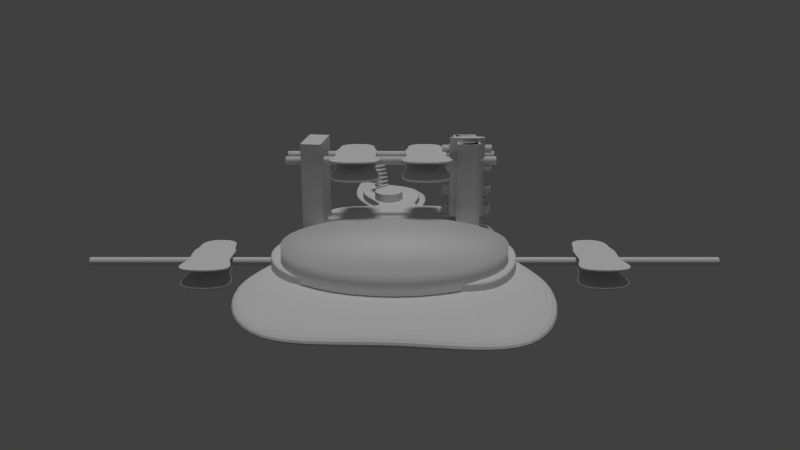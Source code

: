 # Source: SoporteParaCautin.blend  (saved by Blender 2.79.0; exported with 4.5.12 LTS)
import bpy
from mathutils import Matrix  # noqa: F401  (used for matrix-valued properties, if any)

bpy.ops.wm.read_factory_settings(use_empty=True)
scene = bpy.context.scene
scene.name = 'Scene'

# ---- collections
col_collection_1 = bpy.data.collections.new('Collection 1'); scene.collection.children.link(col_collection_1)
col_collection_2 = bpy.data.collections.new('Collection 2'); scene.collection.children.link(col_collection_2)
col_collection_11 = bpy.data.collections.new('Collection 11'); scene.collection.children.link(col_collection_11)
col_collection_12 = bpy.data.collections.new('Collection 12'); scene.collection.children.link(col_collection_12)

# ---- materials (node trees are filled in below, after node groups)
mat_madera2 = bpy.data.materials.new('Madera2')
mat_madera2.alpha_threshold = 0.0
mat_madera2.use_transparent_shadow = False
mat_madera2.roughness = 0.5
mat_barrasmetal = bpy.data.materials.new('BarrasMetal')
mat_barrasmetal.alpha_threshold = 0.0
mat_barrasmetal.use_transparent_shadow = False
mat_barrasmetal.roughness = 0.5
mat_ganchometal = bpy.data.materials.new('GanchoMetal')
mat_ganchometal.alpha_threshold = 0.0
mat_ganchometal.use_transparent_shadow = False
mat_ganchometal.roughness = 0.5
mat_madera = bpy.data.materials.new('Madera')
mat_madera.alpha_threshold = 0.0
mat_madera.use_transparent_shadow = False
mat_madera.roughness = 0.5

# ---- material node trees

# ---- world
world_world = bpy.data.worlds.new('World'); scene.world = world_world
world_world.color = (0.05088, 0.05088, 0.05088)
world_world.use_sun_shadow = False
world_world.sun_shadow_jitter_overblur = 0.0
world_world.cycles.sampling_method = 'NONE'
world_world.cycles.sample_map_resolution = 256

# ---- cameras
cam_camera = bpy.data.cameras.new('Camera')
cam_camera.clip_end = 100.0
cam_camera.lens = 35.0
cam_camera.sensor_width = 32.0
cam_camera.sensor_height = 18.0
cam_camera.display_size = 2.0
cam_camera.dof.focus_distance = 0.0
cam_camera.dof.aperture_fstop = 128.0
cam_camera.dof.aperture_blades = 6

# ---- lights
light_hemi = bpy.data.lights.new('Hemi', 'SUN')
light_hemi.transmission_factor = 0.0
light_hemi.angle = 0.1993
light_hemi.energy = 1.0
light_hemi.shadow_buffer_clip_start = 0.5
light_hemi.shadow_soft_size = 0.1
light_hemi.shadow_cascade_max_distance = 1000.0

# ---- meshes
me_cilindro_003 = bpy.data.meshes.new('Cilindro.003')
me_cilindro_003.from_pydata([(0.0, 0.03362, -0.005), (0.0, 0.03362, 0.005), (0.009338, 0.03311, -0.005), (0.009338, 0.03311, 0.005), (0.01839, 0.03159, -0.005), (0.01839, 0.03159, 0.005), (0.02689, 0.02911, -0.005), (0.02689, 0.02911, 0.005), (0.03457, 0.02575, -0.005), (0.03457, 0.02575, 0.005), (0.0412, 0.02161, -0.005), (0.0412, 0.02161, 0.005), (0.04657, 0.01681, -0.005), (0.04657, 0.01681, 0.005), (0.05053, 0.0115, -0.005), (0.05053, 0.0115, 0.005), (0.05296, 0.005837, -0.005), (0.05296, 0.005837, 0.005), (0.05378, 2.538e-09, -0.005), (0.05378, 2.538e-09, 0.005), (0.05296, -0.005837, -0.005), (0.05296, -0.005837, 0.005), (0.05053, -0.0115, -0.005), (0.05053, -0.0115, 0.005), (0.04657, -0.01681, -0.005), (0.04657, -0.01681, 0.005), (0.0412, -0.02161, -0.005), (0.0412, -0.02161, 0.005), (0.03457, -0.02575, -0.005), (0.03457, -0.02575, 0.005), (0.02689, -0.02911, -0.005), (0.02689, -0.02911, 0.005), (0.01839, -0.03159, -0.005), (0.01839, -0.03159, 0.005), (0.009338, -0.03311, -0.005), (0.009338, -0.03311, 0.005), (2.094e-08, -0.03362, -0.005), (2.094e-08, -0.03362, 0.005), (-0.009338, -0.03311, -0.005), (-0.009338, -0.03311, 0.005), (-0.01839, -0.03159, -0.005), (-0.01839, -0.03159, 0.005), (-0.02689, -0.02911, -0.005), (-0.02689, -0.02911, 0.005), (-0.03457, -0.02575, -0.005), (-0.03457, -0.02575, 0.005), (-0.0412, -0.02161, -0.005), (-0.0412, -0.02161, 0.005), (-0.04657, -0.01681, -0.005), (-0.04657, -0.01681, 0.005), (-0.05053, -0.0115, -0.005), (-0.05053, -0.0115, 0.005), (-0.05296, -0.005837, -0.005), (-0.05296, -0.005837, 0.005), (-0.05378, -1.563e-08, -0.005), (-0.05378, -1.563e-08, 0.005), (-0.05296, 0.005837, -0.005), (-0.05296, 0.005837, 0.005), (-0.05053, 0.0115, -0.005), (-0.05053, 0.0115, 0.005), (-0.04657, 0.01681, -0.005), (-0.04657, 0.01681, 0.005), (-0.0412, 0.02161, -0.005), (-0.0412, 0.02161, 0.005), (-0.03457, 0.02575, -0.005), (-0.03457, 0.02575, 0.005), (-0.02689, 0.02911, -0.005), (-0.02689, 0.02911, 0.005), (-0.01839, 0.03159, -0.005), (-0.01839, 0.03159, 0.005), (-0.009338, 0.03311, -0.005), (-0.009338, 0.03311, 0.005)], [], [(0, 1, 3, 2), (2, 3, 5, 4), (4, 5, 7, 6), (6, 7, 9, 8), (8, 9, 11, 10), (10, 11, 13, 12), (12, 13, 15, 14), (14, 15, 17, 16), (16, 17, 19, 18), (18, 19, 21, 20), (20, 21, 23, 22), (22, 23, 25, 24), (24, 25, 27, 26), (26, 27, 29, 28), (28, 29, 31, 30), (30, 31, 33, 32), (32, 33, 35, 34), (34, 35, 37, 36), (36, 37, 39, 38), (38, 39, 41, 40), (40, 41, 43, 42), (42, 43, 45, 44), (44, 45, 47, 46), (46, 47, 49, 48), (48, 49, 51, 50), (50, 51, 53, 52), (52, 53, 55, 54), (54, 55, 57, 56), (56, 57, 59, 58), (58, 59, 61, 60), (60, 61, 63, 62), (62, 63, 65, 64), (64, 65, 67, 66), (66, 67, 69, 68), (3, 1, 71, 69, 67, 65, 63, 61, 59, 57, 55, 53, 51, 49, 47, 45, 43, 41, 39, 37, 35, 33, 31, 29, 27, 25, 23, 21, 19, 17, 15, 13, 11, 9, 7, 5), (70, 71, 1, 0), (68, 69, 71, 70), (0, 2, 4, 6, 8, 10, 12, 14, 16, 18, 20, 22, 24, 26, 28, 30, 32, 34, 36, 38, 40, 42, 44, 46, 48, 50, 52, 54, 56, 58, 60, 62, 64, 66, 68, 70)])
me_cilindro_003.polygons.foreach_set('use_smooth', [True] * 38)
me_cilindro_003.materials.append(mat_madera2)
me_cilindro_003.use_remesh_preserve_volume = False
me_cilindro_003.use_remesh_preserve_attributes = False
me_cilindro_003.use_mirror_vertex_groups = False
me_cilindro_003.update()
me_cilindro_002 = bpy.data.meshes.new('Cilindro.002')
me_cilindro_002.from_pydata([(-0.07051, -0.003162, -1.49e-08), (0.07051, -0.003162, 1.49e-08), (-0.07051, -0.0032, -0.0003902), (0.07051, -0.0032, -0.0003902), (-0.07051, -0.003314, -0.0007654), (0.07051, -0.003314, -0.0007654), (-0.07051, -0.003499, -0.001111), (0.07051, -0.003499, -0.001111), (-0.07051, -0.003748, -0.001414), (0.07051, -0.003748, -0.001414), (-0.07051, -0.004051, -0.001663), (0.07051, -0.004051, -0.001663), (-0.07051, -0.004396, -0.001848), (0.07051, -0.004396, -0.001848), (-0.07051, -0.004772, -0.001962), (0.07051, -0.004772, -0.001962), (-0.07051, -0.005162, -0.002), (0.07051, -0.005162, -0.002), (-0.07051, -0.005552, -0.001962), (0.07051, -0.005552, -0.001962), (-0.07051, -0.005927, -0.001848), (0.07051, -0.005927, -0.001848), (-0.07051, -0.006273, -0.001663), (0.07051, -0.006273, -0.001663), (-0.07051, -0.006576, -0.001414), (0.07051, -0.006576, -0.001414), (-0.07051, -0.006825, -0.001111), (0.07051, -0.006825, -0.001111), (-0.07051, -0.00701, -0.0007654), (0.07051, -0.00701, -0.0007654), (-0.07051, -0.007123, -0.0003902), (0.07051, -0.007123, -0.0003902), (-0.07051, -0.007162, -7.451e-09), (0.07051, -0.007162, 1.49e-08), (-0.07051, -0.007123, 0.0003902), (0.07051, -0.007123, 0.0003902), (-0.07051, -0.00701, 0.0007654), (0.07051, -0.00701, 0.0007654), (-0.07051, -0.006825, 0.001111), (0.07051, -0.006825, 0.001111), (-0.07051, -0.006576, 0.001414), (0.07051, -0.006576, 0.001414), (-0.07051, -0.006273, 0.001663), (0.07051, -0.006273, 0.001663), (-0.07051, -0.005927, 0.001848), (0.07051, -0.005927, 0.001848), (-0.07051, -0.005552, 0.001962), (0.07051, -0.005552, 0.001962), (-0.07051, -0.005162, 0.002), (0.07051, -0.005162, 0.002), (-0.07051, -0.004772, 0.001962), (0.07051, -0.004772, 0.001962), (-0.07051, -0.004396, 0.001848), (0.07051, -0.004396, 0.001848), (-0.07051, -0.004051, 0.001663), (0.07051, -0.004051, 0.001663), (-0.07051, -0.003748, 0.001414), (0.07051, -0.003748, 0.001414), (-0.07051, -0.003499, 0.001111), (0.07051, -0.003499, 0.001111), (-0.07051, -0.003314, 0.0007654), (0.07051, -0.003314, 0.0007654), (-0.07051, -0.0032, 0.0003902), (0.07051, -0.0032, 0.0003902)], [], [(0, 1, 3, 2), (2, 3, 5, 4), (4, 5, 7, 6), (6, 7, 9, 8), (8, 9, 11, 10), (10, 11, 13, 12), (12, 13, 15, 14), (14, 15, 17, 16), (16, 17, 19, 18), (18, 19, 21, 20), (20, 21, 23, 22), (22, 23, 25, 24), (24, 25, 27, 26), (26, 27, 29, 28), (28, 29, 31, 30), (30, 31, 33, 32), (32, 33, 35, 34), (34, 35, 37, 36), (36, 37, 39, 38), (38, 39, 41, 40), (40, 41, 43, 42), (42, 43, 45, 44), (44, 45, 47, 46), (46, 47, 49, 48), (48, 49, 51, 50), (50, 51, 53, 52), (52, 53, 55, 54), (54, 55, 57, 56), (56, 57, 59, 58), (58, 59, 61, 60), (3, 1, 63, 61, 59, 57, 55, 53, 51, 49, 47, 45, 43, 41, 39, 37, 35, 33, 31, 29, 27, 25, 23, 21, 19, 17, 15, 13, 11, 9, 7, 5), (62, 63, 1, 0), (60, 61, 63, 62), (0, 2, 4, 6, 8, 10, 12, 14, 16, 18, 20, 22, 24, 26, 28, 30, 32, 34, 36, 38, 40, 42, 44, 46, 48, 50, 52, 54, 56, 58, 60, 62)])
me_cilindro_002.use_remesh_preserve_volume = False
me_cilindro_002.use_remesh_preserve_attributes = False
me_cilindro_002.use_mirror_vertex_groups = False
me_cilindro_002.update()
me_cubo_006 = bpy.data.meshes.new('Cubo.006')
me_cubo_006.from_pydata([(-0.015, -0.02531, 0.003752), (-0.015, -0.02524, 0.004749), (-0.009215, 0.02455, 8.263e-05), (-0.009215, 0.02463, 0.00108), (0.015, -0.02531, 0.003752), (0.015, -0.02524, 0.004749), (0.009214, 0.02455, 8.263e-05), (0.009214, 0.02463, 0.00108), (-0.009861, -0.01046, 0.003662), (-0.009861, -0.01054, 0.002665), (0.009861, -0.01046, 0.003662), (0.009861, -0.01054, 0.002665), (-0.008331, 0.009892, 0.002164), (0.008331, 0.009819, 0.001167), (-0.008331, 0.009819, 0.001167), (0.008331, 0.009892, 0.002164), (-0.01052, 0.007898, 0.001308), (0.01052, 0.007972, 0.002306), (-0.01052, 0.007972, 0.002306), (0.01052, 0.007898, 0.001308), (-0.009461, -0.006644, 0.002378), (0.009461, -0.00657, 0.003376), (-0.009461, -0.00657, 0.003376), (0.009461, -0.006644, 0.002378), (-0.015, -0.02524, 0.004749), (-0.009215, 0.02463, 0.00108), (0.009214, 0.02463, 0.00108), (0.015, -0.02524, 0.004749), (0.009861, -0.01046, 0.003662), (-0.009861, -0.01046, 0.003662), (0.008331, 0.009892, 0.002164), (-0.008331, 0.009892, 0.002164), (-0.01052, 0.007972, 0.002306), (0.01052, 0.007972, 0.002306), (-0.009461, -0.00657, 0.003376), (0.009461, -0.00657, 0.003376), (-0.009215, 0.02455, 8.263e-05), (0.009214, 0.02455, 8.263e-05), (0.015, -0.02531, 0.003752), (0.009861, -0.01054, 0.002665), (-0.009861, -0.01054, 0.002665), (0.008331, 0.009819, 0.001167), (-0.008331, 0.009819, 0.001167), (-0.01052, 0.007898, 0.001308), (0.01052, 0.007898, 0.001308), (-0.009461, -0.006644, 0.002378), (0.009461, -0.006644, 0.002378), (-0.015, -0.02531, 0.003752), (-0.015, -0.02518, -0.005316), (-0.015, -0.02527, -0.004321), (-0.009215, 0.02459, -0.0005267), (-0.009215, 0.0245, 0.0004687), (0.015, -0.02518, -0.005316), (0.015, -0.02527, -0.004321), (0.009214, 0.02459, -0.0005267), (0.009214, 0.0245, 0.0004687), (-0.009861, -0.01053, -0.002902), (-0.009861, -0.01043, -0.003897), (0.009861, -0.01053, -0.002902), (0.009861, -0.01043, -0.003897), (-0.008331, 0.009789, -0.0009466), (0.008331, 0.009884, -0.001942), (-0.008331, 0.009884, -0.001942), (0.008331, 0.009789, -0.0009466), (-0.01052, 0.007968, -0.002126), (0.01052, 0.007872, -0.001131), (-0.01052, 0.007872, -0.001131), (0.01052, 0.007968, -0.002126), (-0.009461, -0.006547, -0.003523), (0.009461, -0.006642, -0.002528), (-0.009461, -0.006642, -0.002528), (0.009461, -0.006547, -0.003523), (-0.015, -0.02527, -0.004321), (-0.009215, 0.0245, 0.0004687), (0.009214, 0.0245, 0.0004687), (0.015, -0.02527, -0.004321), (0.009861, -0.01053, -0.002902), (-0.009861, -0.01053, -0.002902), (0.008331, 0.009789, -0.0009466), (-0.008331, 0.009789, -0.0009466), (-0.01052, 0.007872, -0.001131), (0.01052, 0.007872, -0.001131), (-0.009461, -0.006642, -0.002528), (0.009461, -0.006642, -0.002528), (-0.009215, 0.02459, -0.0005267), (0.009214, 0.02459, -0.0005267), (0.015, -0.02518, -0.005316), (0.009861, -0.01043, -0.003897), (-0.009861, -0.01043, -0.003897), (0.008331, 0.009884, -0.001942), (-0.008331, 0.009884, -0.001942), (-0.01052, 0.007968, -0.002126), (0.01052, 0.007968, -0.002126), (-0.009461, -0.006547, -0.003523), (0.009461, -0.006547, -0.003523), (-0.015, -0.02518, -0.005316)], [], [(42, 36, 2, 14), (36, 37, 6, 2), (39, 38, 4, 11), (38, 47, 0, 4), (14, 2, 6, 13), (15, 7, 3, 12), (5, 10, 8, 1), (0, 9, 11, 4), (46, 39, 11, 23), (47, 40, 9, 0), (37, 41, 13, 6), (17, 15, 12, 18), (16, 14, 13, 19), (43, 42, 14, 16), (45, 43, 16, 20), (20, 16, 19, 23), (21, 17, 18, 22), (41, 44, 19, 13), (10, 21, 22, 8), (9, 20, 23, 11), (40, 45, 20, 9), (44, 46, 23, 19), (17, 21, 35, 33), (8, 22, 34, 29), (15, 17, 33, 30), (22, 18, 32, 34), (18, 12, 31, 32), (7, 15, 30, 26), (1, 8, 29, 24), (21, 10, 28, 35), (5, 1, 24, 27), (10, 5, 27, 28), (3, 7, 26, 25), (12, 3, 25, 31), (33, 35, 46, 44), (29, 34, 45, 40), (30, 33, 44, 41), (34, 32, 43, 45), (32, 31, 42, 43), (26, 30, 41, 37), (24, 29, 40, 47), (35, 28, 39, 46), (27, 24, 47, 38), (28, 27, 38, 39), (25, 26, 37, 36), (31, 25, 36, 42), (90, 84, 50, 62), (84, 85, 54, 50), (87, 86, 52, 59), (86, 95, 48, 52), (62, 50, 54, 61), (63, 55, 51, 60), (53, 58, 56, 49), (48, 57, 59, 52), (94, 87, 59, 71), (95, 88, 57, 48), (85, 89, 61, 54), (65, 63, 60, 66), (64, 62, 61, 67), (91, 90, 62, 64), (93, 91, 64, 68), (68, 64, 67, 71), (69, 65, 66, 70), (89, 92, 67, 61), (58, 69, 70, 56), (57, 68, 71, 59), (88, 93, 68, 57), (92, 94, 71, 67), (65, 69, 83, 81), (56, 70, 82, 77), (63, 65, 81, 78), (70, 66, 80, 82), (66, 60, 79, 80), (55, 63, 78, 74), (49, 56, 77, 72), (69, 58, 76, 83), (53, 49, 72, 75), (58, 53, 75, 76), (51, 55, 74, 73), (60, 51, 73, 79), (81, 83, 94, 92), (77, 82, 93, 88), (78, 81, 92, 89), (82, 80, 91, 93), (80, 79, 90, 91), (74, 78, 89, 85), (72, 77, 88, 95), (83, 76, 87, 94), (75, 72, 95, 86), (76, 75, 86, 87), (73, 74, 85, 84), (79, 73, 84, 90)])
me_cubo_006.polygons.foreach_set('use_smooth', [True] * 92)
me_cubo_006.use_remesh_preserve_volume = False
me_cubo_006.use_remesh_preserve_attributes = False
me_cubo_006.use_mirror_vertex_groups = False
me_cubo_006.update()
me_c_rculo_002 = bpy.data.meshes.new('Círculo.002')
me_c_rculo_002.from_pydata([(1.567, 0.2667, 3.158e-09), (1.515, 0.2616, 3.098e-09), (1.465, 0.2464, 2.918e-09), (1.419, 0.2217, 2.626e-09), (1.378, 0.1886, 2.233e-09), (1.345, 0.1482, 1.755e-09), (1.32, 0.1021, 1.209e-09), (1.305, 0.05203, 6.162e-10), (1.3, 2.291e-07, -6.577e-16), (1.305, -0.05203, -6.162e-10), (1.32, -0.1021, -1.209e-09), (1.345, -0.1482, -1.755e-09), (1.378, -0.1886, -2.233e-09), (1.419, -0.2217, -2.626e-09), (1.465, -0.2464, -2.918e-09), (1.515, -0.2616, -3.098e-09), (1.567, -0.2667, -3.158e-09), (1.619, -0.2616, -3.098e-09), (1.669, -0.2464, -2.918e-09), (1.715, -0.2217, -2.626e-09), (1.755, -0.1886, -2.233e-09), (1.789, -0.1482, -1.755e-09), (1.813, -0.1021, -1.209e-09), (1.828, -0.05203, -6.162e-10), (1.834, 4.665e-07, 2.154e-15), (1.828, 0.05203, 6.162e-10), (1.813, 0.1021, 1.209e-09), (1.789, 0.1482, 1.755e-09), (1.755, 0.1886, 2.233e-09), (1.715, 0.2217, 2.626e-09), (1.669, 0.2464, 2.918e-09), (1.619, 0.2616, 3.098e-09)], [(1, 0), (2, 1), (3, 2), (4, 3), (5, 4), (6, 5), (7, 6), (8, 7), (9, 8), (10, 9), (11, 10), (12, 11), (13, 12), (14, 13), (15, 14), (16, 15), (17, 16), (18, 17), (19, 18), (20, 19), (21, 20), (22, 21), (23, 22), (24, 23), (25, 24), (26, 25), (27, 26), (28, 27), (29, 28), (30, 29), (31, 30), (0, 31)], [])
me_c_rculo_002.use_remesh_preserve_volume = False
me_c_rculo_002.use_remesh_preserve_attributes = False
me_c_rculo_002.use_mirror_vertex_groups = False
me_c_rculo_002.update()
me_cilindro = bpy.data.meshes.new('Cilindro')
me_cilindro.from_pydata([(0.0, 1.0, -1.0), (0.0, 1.0, 1.0), (0.1951, 0.9808, -1.0), (0.1951, 0.9808, 1.0), (0.3827, 0.9239, -1.0), (0.3827, 0.9239, 1.0), (0.5556, 0.8315, -1.0), (0.5556, 0.8315, 1.0), (0.7071, 0.7071, -1.0), (0.7071, 0.7071, 1.0), (0.8315, 0.5556, -1.0), (0.8315, 0.5556, 1.0), (0.9239, 0.3827, -1.0), (0.9239, 0.3827, 1.0), (0.9808, 0.1951, -1.0), (0.9808, 0.1951, 1.0), (1.0, 7.55e-08, -1.0), (1.0, 7.55e-08, 1.0), (0.9808, -0.1951, -1.0), (0.9808, -0.1951, 1.0), (0.9239, -0.3827, -1.0), (0.9239, -0.3827, 1.0), (0.8315, -0.5556, -1.0), (0.8315, -0.5556, 1.0), (0.7071, -0.7071, -1.0), (0.7071, -0.7071, 1.0), (0.5556, -0.8315, -1.0), (0.5556, -0.8315, 1.0), (0.3827, -0.9239, -1.0), (0.3827, -0.9239, 1.0), (0.1951, -0.9808, -1.0), (0.1951, -0.9808, 1.0), (-3.258e-07, -1.0, -1.0), (-3.258e-07, -1.0, 1.0), (-0.1951, -0.9808, -1.0), (-0.1951, -0.9808, 1.0), (-0.3827, -0.9239, -1.0), (-0.3827, -0.9239, 1.0), (-0.5556, -0.8315, -1.0), (-0.5556, -0.8315, 1.0), (-0.7071, -0.7071, -1.0), (-0.7071, -0.7071, 1.0), (-0.8315, -0.5556, -1.0), (-0.8315, -0.5556, 1.0), (-0.9239, -0.3827, -1.0), (-0.9239, -0.3827, 1.0), (-0.9808, -0.1951, -1.0), (-0.9808, -0.1951, 1.0), (-1.0, 9.656e-07, -1.0), (-1.0, 9.656e-07, 1.0), (-0.9808, 0.1951, -1.0), (-0.9808, 0.1951, 1.0), (-0.9239, 0.3827, -1.0), (-0.9239, 0.3827, 1.0), (-0.8315, 0.5556, -1.0), (-0.8315, 0.5556, 1.0), (-0.7071, 0.7071, -1.0), (-0.7071, 0.7071, 1.0), (-0.5556, 0.8315, -1.0), (-0.5556, 0.8315, 1.0), (-0.3827, 0.9239, -1.0), (-0.3827, 0.9239, 1.0), (-0.1951, 0.9808, -1.0), (-0.1951, 0.9808, 1.0)], [], [(0, 1, 3, 2), (2, 3, 5, 4), (4, 5, 7, 6), (6, 7, 9, 8), (8, 9, 11, 10), (10, 11, 13, 12), (12, 13, 15, 14), (14, 15, 17, 16), (16, 17, 19, 18), (18, 19, 21, 20), (20, 21, 23, 22), (22, 23, 25, 24), (24, 25, 27, 26), (26, 27, 29, 28), (28, 29, 31, 30), (30, 31, 33, 32), (32, 33, 35, 34), (34, 35, 37, 36), (36, 37, 39, 38), (38, 39, 41, 40), (40, 41, 43, 42), (42, 43, 45, 44), (44, 45, 47, 46), (46, 47, 49, 48), (48, 49, 51, 50), (50, 51, 53, 52), (52, 53, 55, 54), (54, 55, 57, 56), (56, 57, 59, 58), (58, 59, 61, 60), (3, 1, 63, 61, 59, 57, 55, 53, 51, 49, 47, 45, 43, 41, 39, 37, 35, 33, 31, 29, 27, 25, 23, 21, 19, 17, 15, 13, 11, 9, 7, 5), (62, 63, 1, 0), (60, 61, 63, 62), (0, 2, 4, 6, 8, 10, 12, 14, 16, 18, 20, 22, 24, 26, 28, 30, 32, 34, 36, 38, 40, 42, 44, 46, 48, 50, 52, 54, 56, 58, 60, 62)])
me_cilindro.use_remesh_preserve_volume = False
me_cilindro.use_remesh_preserve_attributes = False
me_cilindro.use_mirror_vertex_groups = False
me_cilindro.update()
me_cubo = bpy.data.meshes.new('Cubo')
me_cubo.from_pydata([(0.06128, -0.1392, -0.002386), (-0.01661, 0.08844, -0.002386), (0.06128, -0.1392, 0.005059), (-0.01661, 0.08844, 0.0002233), (-0.05624, -0.1292, -0.002386), (-0.0188, 0.0894, -0.002386), (-0.05624, -0.1292, 0.005059), (-0.0188, 0.0894, 0.0002233), (0.01256, 0.02738, -0.002386), (0.01256, 0.02738, 0.0007498), (-0.008151, 0.02738, 0.0007498), (-0.008151, 0.02738, -0.002386), (0.08025, -0.06534, 0.005214), (-0.07772, -0.06673, 0.005214), (-0.07772, -0.06673, -0.002386), (0.08025, -0.06534, -0.002386), (0.02364, 0.07054, -0.002386), (0.02364, 0.07054, 0.001823), (-0.02379, 0.05544, 0.001823), (-0.02379, 0.05544, -0.002386), (0.01735, 0.04065, 0.0009141), (-0.007459, 0.03591, 0.0009141), (-0.007459, 0.03591, -0.002386), (0.01735, 0.04065, -0.002386), (0.06052, 0.01769, -0.002386), (0.06052, 0.01769, 0.003742), (-0.04829, 0.01686, 0.003742), (-0.04829, 0.01686, -0.002386), (0.04975, -0.03238, 0.003455), (-0.04156, -0.02988, 0.003455), (-0.04156, -0.02988, -0.002386), (0.04975, -0.03238, -0.002386), (-0.0177, 0.08892, 0.0002233), (0.001683, -0.1206, 0.005059), (-0.0177, 0.08892, -0.002386), (0.001683, -0.1206, -0.004941), (0.002204, 0.02738, -0.0006308), (0.002204, 0.02738, 0.0007498), (0.001267, -0.06603, -0.005095), (0.001267, -0.06603, 0.005214), (-7.497e-05, 0.06299, 0.001823), (-7.497e-05, 0.06299, -0.001704), (0.004945, 0.03828, 0.0009141), (0.004945, 0.03828, -0.0007951), (0.006119, 0.01728, 0.003742), (0.006119, 0.01728, -0.003623), (0.004097, -0.03044, 0.003455), (0.004097, -0.03044, -0.003336), (-0.01661, 0.08844, -0.002528), (0.06128, -0.1392, -0.002528), (-0.0188, 0.0894, -0.002528), (-0.05624, -0.1292, -0.002528), (-0.008151, 0.02738, -0.002528), (0.01256, 0.02738, -0.002528), (-0.07772, -0.06673, -0.002528), (0.08025, -0.06534, -0.002528), (0.02364, 0.07054, -0.002528), (-0.02379, 0.05544, -0.002528), (0.01735, 0.04065, -0.002528), (-0.007459, 0.03591, -0.002528), (0.06052, 0.01769, -0.002528), (-0.04829, 0.01686, -0.002528), (0.04975, -0.03238, -0.002528), (-0.04156, -0.02988, -0.002528), (-0.0177, 0.08892, -0.002528), (0.001683, -0.1206, -0.002528), (-0.01661, 0.08844, -5.426e-05), (-0.05624, -0.1292, 0.004782), (-0.008151, 0.02738, 0.0004722), (-0.07772, -0.06673, 0.004937), (-0.02379, 0.05544, 0.001545), (-0.007459, 0.03591, 0.0006365), (-0.04829, 0.01686, 0.003464), (-0.04156, -0.02988, 0.003177), (0.06128, -0.1392, 0.004782), (-0.0188, 0.0894, -5.426e-05), (0.01256, 0.02738, 0.0004722), (0.08025, -0.06534, 0.004937), (0.02364, 0.07054, 0.001545), (0.01735, 0.04065, 0.0006365), (0.06052, 0.01769, 0.003464), (0.04975, -0.03238, 0.003177), (-0.0177, 0.08892, -5.426e-05), (0.001683, -0.1206, 0.004782)], [], [(77, 12, 2, 74), (39, 13, 6, 33), (54, 14, 4, 51), (38, 15, 0, 35), (83, 33, 6, 67), (82, 32, 3, 66), (43, 23, 8, 36), (59, 22, 11, 52), (42, 21, 10, 37), (79, 20, 9, 76), (47, 31, 15, 38), (63, 30, 14, 54), (46, 29, 13, 39), (81, 28, 12, 77), (66, 3, 17, 78), (32, 7, 18, 40), (50, 5, 19, 57), (34, 1, 16, 41), (78, 17, 20, 79), (40, 18, 21, 42), (57, 19, 22, 59), (41, 16, 23, 43), (76, 9, 25, 80), (37, 10, 26, 44), (52, 11, 27, 61), (36, 8, 24, 45), (80, 25, 28, 81), (44, 26, 29, 46), (61, 27, 30, 63), (45, 24, 31, 47), (27, 45, 47, 30), (25, 44, 46, 28), (11, 36, 45, 27), (9, 37, 44, 25), (19, 41, 43, 22), (17, 40, 42, 20), (5, 34, 41, 19), (3, 32, 40, 17), (28, 46, 39, 12), (30, 47, 38, 14), (20, 42, 37, 9), (22, 43, 36, 11), (75, 7, 32, 82), (74, 2, 33, 83), (14, 38, 35, 4), (12, 39, 33, 2), (0, 49, 65, 35), (5, 50, 64, 34), (72, 61, 63, 73), (24, 60, 62, 31), (68, 52, 61, 72), (8, 53, 60, 24), (70, 57, 59, 71), (16, 56, 58, 23), (75, 50, 57, 70), (1, 48, 56, 16), (31, 62, 55, 15), (73, 63, 54, 69), (23, 58, 53, 8), (71, 59, 52, 68), (34, 64, 48, 1), (35, 65, 51, 4), (69, 54, 51, 67), (15, 55, 49, 0), (13, 69, 67, 6), (21, 71, 68, 10), (29, 73, 69, 13), (7, 75, 70, 18), (18, 70, 71, 21), (10, 68, 72, 26), (26, 72, 73, 29), (49, 74, 83, 65), (50, 75, 82, 64), (60, 80, 81, 62), (53, 76, 80, 60), (56, 78, 79, 58), (48, 66, 78, 56), (62, 81, 77, 55), (58, 79, 76, 53), (64, 82, 66, 48), (65, 83, 67, 51), (55, 77, 74, 49)])
me_cubo.polygons.foreach_set('use_smooth', [True] * 82)
me_cubo.materials.append(mat_madera2)
me_cubo.use_remesh_preserve_volume = False
me_cubo.use_remesh_preserve_attributes = False
me_cubo.use_mirror_vertex_groups = False
me_cubo.update()
me_cubo_003 = bpy.data.meshes.new('Cubo.003')
me_cubo_003.from_pydata([(-0.005, -0.005, -0.05), (-0.005, -0.005, 0.05), (-0.005, 0.005, -0.05), (-0.005, 0.005, 0.05), (0.005, -0.005, -0.05), (0.005, -0.005, 0.05), (0.005, 0.005, -0.05), (0.005, 0.005, 0.05)], [], [(1, 3, 2, 0), (3, 7, 6, 2), (7, 5, 4, 6), (5, 1, 0, 4), (0, 2, 6, 4), (5, 7, 3, 1)])
me_cubo_003.materials.append(mat_madera2)
me_cubo_003.use_remesh_preserve_volume = False
me_cubo_003.use_remesh_preserve_attributes = False
me_cubo_003.use_mirror_vertex_groups = False
me_cubo_003.update()
me_cilindro_001 = bpy.data.meshes.new('Cilindro.001')
me_cilindro_001.from_pydata([(-0.15, 0.002, -1.132e-08), (0.15, 0.002, 1.132e-08), (-0.15, 0.001962, -0.0003902), (0.15, 0.001962, -0.0003902), (-0.15, 0.001848, -0.0007654), (0.15, 0.001848, -0.0007654), (-0.15, 0.001663, -0.001111), (0.15, 0.001663, -0.001111), (-0.15, 0.001414, -0.001414), (0.15, 0.001414, -0.001414), (-0.15, 0.001111, -0.001663), (0.15, 0.001111, -0.001663), (-0.15, 0.0007654, -0.001848), (0.15, 0.0007654, -0.001848), (-0.15, 0.0003902, -0.001962), (0.15, 0.0003902, -0.001962), (-0.15, 1.51e-10, -0.002), (0.15, 1.51e-10, -0.002), (-0.15, -0.0003902, -0.001962), (0.15, -0.0003902, -0.001962), (-0.15, -0.0007654, -0.001848), (0.15, -0.0007654, -0.001848), (-0.15, -0.001111, -0.001663), (0.15, -0.001111, -0.001663), (-0.15, -0.001414, -0.001414), (0.15, -0.001414, -0.001414), (-0.15, -0.001663, -0.001111), (0.15, -0.001663, -0.001111), (-0.15, -0.001848, -0.0007654), (0.15, -0.001848, -0.0007654), (-0.15, -0.001962, -0.0003902), (0.15, -0.001962, -0.0003902), (-0.15, -0.002, -1.067e-08), (0.15, -0.002, 1.198e-08), (-0.15, -0.001962, 0.0003902), (0.15, -0.001962, 0.0003902), (-0.15, -0.001848, 0.0007654), (0.15, -0.001848, 0.0007654), (-0.15, -0.001663, 0.001111), (0.15, -0.001663, 0.001111), (-0.15, -0.001414, 0.001414), (0.15, -0.001414, 0.001414), (-0.15, -0.001111, 0.001663), (0.15, -0.001111, 0.001663), (-0.15, -0.0007654, 0.001848), (0.15, -0.0007654, 0.001848), (-0.15, -0.0003902, 0.001962), (0.15, -0.0003902, 0.001962), (-0.15, 1.931e-09, 0.002), (0.15, 1.931e-09, 0.002), (-0.15, 0.0003902, 0.001962), (0.15, 0.0003902, 0.001962), (-0.15, 0.0007654, 0.001848), (0.15, 0.0007654, 0.001848), (-0.15, 0.001111, 0.001663), (0.15, 0.001111, 0.001663), (-0.15, 0.001414, 0.001414), (0.15, 0.001414, 0.001414), (-0.15, 0.001663, 0.001111), (0.15, 0.001663, 0.001111), (-0.15, 0.001848, 0.0007654), (0.15, 0.001848, 0.0007654), (-0.15, 0.001962, 0.0003902), (0.15, 0.001962, 0.0003902)], [], [(0, 1, 3, 2), (2, 3, 5, 4), (4, 5, 7, 6), (6, 7, 9, 8), (8, 9, 11, 10), (10, 11, 13, 12), (12, 13, 15, 14), (14, 15, 17, 16), (16, 17, 19, 18), (18, 19, 21, 20), (20, 21, 23, 22), (22, 23, 25, 24), (24, 25, 27, 26), (26, 27, 29, 28), (28, 29, 31, 30), (30, 31, 33, 32), (32, 33, 35, 34), (34, 35, 37, 36), (36, 37, 39, 38), (38, 39, 41, 40), (40, 41, 43, 42), (42, 43, 45, 44), (44, 45, 47, 46), (46, 47, 49, 48), (48, 49, 51, 50), (50, 51, 53, 52), (52, 53, 55, 54), (54, 55, 57, 56), (56, 57, 59, 58), (58, 59, 61, 60), (3, 1, 63, 61, 59, 57, 55, 53, 51, 49, 47, 45, 43, 41, 39, 37, 35, 33, 31, 29, 27, 25, 23, 21, 19, 17, 15, 13, 11, 9, 7, 5), (62, 63, 1, 0), (60, 61, 63, 62), (0, 2, 4, 6, 8, 10, 12, 14, 16, 18, 20, 22, 24, 26, 28, 30, 32, 34, 36, 38, 40, 42, 44, 46, 48, 50, 52, 54, 56, 58, 60, 62)])
me_cilindro_001.materials.append(mat_barrasmetal)
me_cilindro_001.use_remesh_preserve_volume = False
me_cilindro_001.use_remesh_preserve_attributes = False
me_cilindro_001.use_mirror_vertex_groups = False
me_cilindro_001.update()
me_cubo_005 = bpy.data.meshes.new('Cubo.005')
me_cubo_005.from_pydata([(-0.1065, -0.02497, 0.00211), (-0.1065, -0.02489, 0.003107), (-0.1007, 0.0249, -0.00156), (-0.1007, 0.02497, -0.0005627), (-0.07651, -0.02497, 0.00211), (-0.07651, -0.02489, 0.003107), (-0.0823, 0.0249, -0.00156), (-0.0823, 0.02497, -0.0005627), (-0.1014, -0.01012, 0.00202), (-0.1014, -0.01019, 0.001022), (-0.08165, -0.01012, 0.00202), (-0.08165, -0.01019, 0.001022), (-0.09984, 0.01023, 0.0005217), (-0.08318, 0.01016, -0.0004756), (-0.09984, 0.01016, -0.0004756), (-0.08318, 0.01023, 0.0005217), (-0.102, 0.008241, -0.0003343), (-0.08099, 0.008315, 0.000663), (-0.102, 0.008315, 0.000663), (-0.08099, 0.008241, -0.0003343), (-0.101, -0.006301, 0.0007358), (-0.08205, -0.006228, 0.001733), (-0.101, -0.006228, 0.001733), (-0.08205, -0.006301, 0.0007358), (-0.1065, -0.02489, 0.003107), (-0.1007, 0.02497, -0.0005627), (-0.0823, 0.02497, -0.0005627), (-0.07651, -0.02489, 0.003107), (-0.08165, -0.01012, 0.00202), (-0.1014, -0.01012, 0.00202), (-0.08318, 0.01023, 0.0005217), (-0.09984, 0.01023, 0.0005217), (-0.102, 0.008315, 0.000663), (-0.08099, 0.008315, 0.000663), (-0.101, -0.006228, 0.001733), (-0.08205, -0.006228, 0.001733), (-0.1007, 0.0249, -0.00156), (-0.0823, 0.0249, -0.00156), (-0.07651, -0.02497, 0.00211), (-0.08165, -0.01019, 0.001022), (-0.1014, -0.01019, 0.001022), (-0.08318, 0.01016, -0.0004756), (-0.09984, 0.01016, -0.0004756), (-0.102, 0.008241, -0.0003343), (-0.08099, 0.008241, -0.0003343), (-0.101, -0.006301, 0.0007358), (-0.08205, -0.006301, 0.0007358), (-0.1065, -0.02497, 0.00211), (-0.1065, -0.02484, -0.006959), (-0.1065, -0.02493, -0.005963), (-0.1007, 0.02493, -0.002169), (-0.1007, 0.02484, -0.001174), (-0.07651, -0.02484, -0.006959), (-0.07651, -0.02493, -0.005963), (-0.0823, 0.02493, -0.002169), (-0.0823, 0.02484, -0.001174), (-0.1014, -0.01018, -0.004544), (-0.1014, -0.01009, -0.00554), (-0.08165, -0.01018, -0.004544), (-0.08165, -0.01009, -0.00554), (-0.09984, 0.01013, -0.002589), (-0.08318, 0.01023, -0.003585), (-0.09984, 0.01023, -0.003585), (-0.08318, 0.01013, -0.002589), (-0.102, 0.008311, -0.003769), (-0.08099, 0.008215, -0.002774), (-0.102, 0.008215, -0.002774), (-0.08099, 0.008311, -0.003769), (-0.101, -0.006204, -0.005166), (-0.08205, -0.0063, -0.00417), (-0.101, -0.0063, -0.00417), (-0.08205, -0.006204, -0.005166), (-0.1065, -0.02493, -0.005963), (-0.1007, 0.02484, -0.001174), (-0.0823, 0.02484, -0.001174), (-0.07651, -0.02493, -0.005963), (-0.08165, -0.01018, -0.004544), (-0.1014, -0.01018, -0.004544), (-0.08318, 0.01013, -0.002589), (-0.09984, 0.01013, -0.002589), (-0.102, 0.008215, -0.002774), (-0.08099, 0.008215, -0.002774), (-0.101, -0.0063, -0.00417), (-0.08205, -0.0063, -0.00417), (-0.1007, 0.02493, -0.002169), (-0.0823, 0.02493, -0.002169), (-0.07651, -0.02484, -0.006959), (-0.08165, -0.01009, -0.00554), (-0.1014, -0.01009, -0.00554), (-0.08318, 0.01023, -0.003585), (-0.09984, 0.01023, -0.003585), (-0.102, 0.008311, -0.003769), (-0.08099, 0.008311, -0.003769), (-0.101, -0.006204, -0.005166), (-0.08205, -0.006204, -0.005166), (-0.1065, -0.02484, -0.006959)], [], [(42, 36, 2, 14), (36, 37, 6, 2), (39, 38, 4, 11), (38, 47, 0, 4), (14, 2, 6, 13), (15, 7, 3, 12), (5, 10, 8, 1), (0, 9, 11, 4), (46, 39, 11, 23), (47, 40, 9, 0), (37, 41, 13, 6), (17, 15, 12, 18), (16, 14, 13, 19), (43, 42, 14, 16), (45, 43, 16, 20), (20, 16, 19, 23), (21, 17, 18, 22), (41, 44, 19, 13), (10, 21, 22, 8), (9, 20, 23, 11), (40, 45, 20, 9), (44, 46, 23, 19), (17, 21, 35, 33), (8, 22, 34, 29), (15, 17, 33, 30), (22, 18, 32, 34), (18, 12, 31, 32), (7, 15, 30, 26), (1, 8, 29, 24), (21, 10, 28, 35), (5, 1, 24, 27), (10, 5, 27, 28), (3, 7, 26, 25), (12, 3, 25, 31), (33, 35, 46, 44), (29, 34, 45, 40), (30, 33, 44, 41), (34, 32, 43, 45), (32, 31, 42, 43), (26, 30, 41, 37), (24, 29, 40, 47), (35, 28, 39, 46), (27, 24, 47, 38), (28, 27, 38, 39), (25, 26, 37, 36), (31, 25, 36, 42), (90, 84, 50, 62), (84, 85, 54, 50), (87, 86, 52, 59), (86, 95, 48, 52), (62, 50, 54, 61), (63, 55, 51, 60), (53, 58, 56, 49), (48, 57, 59, 52), (94, 87, 59, 71), (95, 88, 57, 48), (85, 89, 61, 54), (65, 63, 60, 66), (64, 62, 61, 67), (91, 90, 62, 64), (93, 91, 64, 68), (68, 64, 67, 71), (69, 65, 66, 70), (89, 92, 67, 61), (58, 69, 70, 56), (57, 68, 71, 59), (88, 93, 68, 57), (92, 94, 71, 67), (65, 69, 83, 81), (56, 70, 82, 77), (63, 65, 81, 78), (70, 66, 80, 82), (66, 60, 79, 80), (55, 63, 78, 74), (49, 56, 77, 72), (69, 58, 76, 83), (53, 49, 72, 75), (58, 53, 75, 76), (51, 55, 74, 73), (60, 51, 73, 79), (81, 83, 94, 92), (77, 82, 93, 88), (78, 81, 92, 89), (82, 80, 91, 93), (80, 79, 90, 91), (74, 78, 89, 85), (72, 77, 88, 95), (83, 76, 87, 94), (75, 72, 95, 86), (76, 75, 86, 87), (73, 74, 85, 84), (79, 73, 84, 90)])
me_cubo_005.polygons.foreach_set('use_smooth', [True] * 92)
me_cubo_005.materials.append(mat_ganchometal)
me_cubo_005.use_remesh_preserve_volume = False
me_cubo_005.use_remesh_preserve_attributes = False
me_cubo_005.use_mirror_vertex_groups = False
me_cubo_005.update()
me_cubo_001 = bpy.data.meshes.new('Cubo.001')
me_cubo_001.from_pydata([(-0.7298, -1.0, -1.101), (0.3087, -0.03277, 1.017), (-0.7298, 1.0, -1.101), (0.3087, 0.03277, 1.017), (0.8371, -1.0, -1.008), (0.3378, -0.03277, 1.026), (0.8371, 1.0, -1.008), (0.3378, 0.03277, 1.026), (-0.08023, -0.1381, 0.4489), (-0.08023, 0.1381, 0.4489), (0.1959, 0.1381, 0.4489), (0.1959, -0.1381, 0.4489), (-0.9828, 1.031, -0.4135), (1.123, 1.031, -0.4265), (1.123, -1.031, -0.4265), (-0.9828, -1.031, -0.4135), (-0.228, -0.3527, 0.8505), (-0.228, 0.3527, 0.8505), (0.4045, 0.3527, 0.71), (0.4045, -0.3527, 0.71), (-0.1441, 0.1709, 0.5724), (0.1867, 0.1709, 0.5283), (0.1867, -0.1709, 0.5283), (-0.1441, -0.1709, 0.5724), (-0.7198, -0.7365, 0.3588), (-0.7198, 0.7365, 0.3588), (0.731, 0.7365, 0.3511), (0.731, -0.7365, 0.3511), (-0.5761, 0.679, -0.107), (0.6413, 0.679, -0.08374), (0.6413, -0.679, -0.08374), (-0.5761, -0.679, -0.107), (0.3233, 0.03277, 1.021), (0.06477, 1.0, -0.9277), (0.3233, -0.03277, 1.021), (0.06477, -1.0, -0.9277), (0.05783, -0.1381, 0.4489), (0.05783, 0.1381, 0.4489), (0.07033, -1.031, -0.42), (0.07033, 1.031, -0.42), (0.08822, 0.3527, 0.7802), (0.08822, -0.3527, 0.7802), (0.02129, 0.1709, 0.5503), (0.02129, -0.1709, 0.5503), (0.005625, 0.7365, 0.355), (0.005625, -0.7365, 0.355), (0.03259, 0.679, -0.0889), (0.03259, -0.679, -0.0889)], [], [(15, 12, 2, 0), (39, 13, 6, 33), (13, 14, 4, 6), (38, 15, 0, 35), (35, 33, 6, 4), (34, 32, 3, 1), (43, 23, 8, 36), (21, 22, 11, 10), (42, 21, 10, 37), (23, 20, 9, 8), (47, 31, 15, 38), (29, 30, 14, 13), (46, 29, 13, 39), (31, 28, 12, 15), (1, 3, 17, 16), (32, 7, 18, 40), (7, 5, 19, 18), (34, 1, 16, 41), (16, 17, 20, 23), (40, 18, 21, 42), (18, 19, 22, 21), (41, 16, 23, 43), (8, 9, 25, 24), (37, 10, 26, 44), (10, 11, 27, 26), (36, 8, 24, 45), (24, 25, 28, 31), (44, 26, 29, 46), (26, 27, 30, 29), (45, 24, 31, 47), (27, 45, 47, 30), (25, 44, 46, 28), (11, 36, 45, 27), (9, 37, 44, 25), (19, 41, 43, 22), (17, 40, 42, 20), (5, 34, 41, 19), (3, 32, 40, 17), (28, 46, 39, 12), (30, 47, 38, 14), (20, 42, 37, 9), (22, 43, 36, 11), (5, 7, 32, 34), (0, 2, 33, 35), (14, 38, 35, 4), (12, 39, 33, 2)])
_uv = me_cubo_001.uv_layers.new(name='UVMap')
_uv.uv.foreach_set('vector', [0.0, 0.0, 0.0, 0.0, 0.0, 0.0, 0.0, 0.0, 0.0, 0.0, 1.0, 0.0, 1.0, 1.0, 0.0, 1.0, 0.0, 0.0, 0.0, 0.0, 0.0, 0.0, 0.0, 0.0, 0.0, 0.0, 1.0, 0.0, 1.0, 1.0, 0.0, 1.0, 0.0, 0.0, 0.0, 0.0, 0.0, 0.0, 0.0, 0.0, 0.0, 0.0, 0.0, 0.0, 0.0, 0.0, 0.0, 0.0, 0.0, 0.0, 1.0, 0.0, 1.0, 1.0, 0.0, 1.0, 0.0, 0.0, 0.0, 0.0, 0.0, 0.0, 0.0, 0.0, 0.0, 0.0, 1.0, 0.0, 1.0, 1.0, 0.0, 1.0, 0.0, 0.0, 0.0, 0.0, 0.0, 0.0, 0.0, 0.0, 0.0, 0.0, 1.0, 0.0, 1.0, 1.0, 0.0, 1.0, 0.0, 0.0, 0.0, 0.0, 0.0, 0.0, 0.0, 0.0, 0.0, 0.0, 1.0, 0.0, 1.0, 1.0, 0.0, 1.0, 0.0, 0.0, 0.0, 0.0, 0.0, 0.0, 0.0, 0.0, 0.0, 0.0, 0.0, 0.0, 0.0, 0.0, 0.0, 0.0, 0.0, 0.0, 1.0, 0.0, 1.0, 1.0, 0.0, 1.0, 0.0, 0.0, 0.0, 0.0, 0.0, 0.0, 0.0, 0.0, 0.0, 0.0, 1.0, 0.0, 1.0, 1.0, 0.0, 1.0, 0.0, 0.0, 0.0, 0.0, 0.0, 0.0, 0.0, 0.0, 0.0, 0.0, 1.0, 0.0, 1.0, 1.0, 0.0, 1.0, 0.0, 0.0, 0.0, 0.0, 0.0, 0.0, 0.0, 0.0, 0.0, 0.0, 1.0, 0.0, 1.0, 1.0, 0.0, 1.0, 0.0, 0.0, 0.0, 0.0, 0.0, 0.0, 0.0, 0.0, 0.0, 0.0, 1.0, 0.0, 1.0, 1.0, 0.0, 1.0, 0.0, 0.0, 0.0, 0.0, 0.0, 0.0, 0.0, 0.0, 0.0, 0.0, 1.0, 0.0, 1.0, 1.0, 0.0, 1.0, 0.0, 0.0, 0.0, 0.0, 0.0, 0.0, 0.0, 0.0, 0.0, 0.0, 1.0, 0.0, 1.0, 1.0, 0.0, 1.0, 0.0, 0.0, 0.0, 0.0, 0.0, 0.0, 0.0, 0.0, 0.0, 0.0, 1.0, 0.0, 1.0, 1.0, 0.0, 1.0, 0.0, 0.0, 1.0, 0.0, 1.0, 1.0, 0.0, 1.0, 0.0, 0.0, 1.0, 0.0, 1.0, 1.0, 0.0, 1.0, 0.0, 0.0, 1.0, 0.0, 1.0, 1.0, 0.0, 1.0, 0.0, 0.0, 1.0, 0.0, 1.0, 1.0, 0.0, 1.0, 0.0, 0.0, 1.0, 0.0, 1.0, 1.0, 0.0, 1.0, 0.0, 0.0, 1.0, 0.0, 1.0, 1.0, 0.0, 1.0, 0.0, 0.0, 1.0, 0.0, 1.0, 1.0, 0.0, 1.0, 0.0, 0.0, 1.0, 0.0, 1.0, 1.0, 0.0, 1.0, 0.0, 0.0, 1.0, 0.0, 1.0, 1.0, 0.0, 1.0, 0.0, 0.0, 1.0, 0.0, 1.0, 1.0, 0.0, 1.0, 0.0, 0.0, 1.0, 0.0, 1.0, 1.0, 0.0, 1.0, 0.0, 0.0, 1.0, 0.0, 1.0, 1.0, 0.0, 1.0, 0.0, 0.0, 0.0, 0.0, 0.0, 0.0, 0.0, 0.0, 0.0, 0.0, 0.0, 0.0, 0.0, 0.0, 0.0, 0.0, 0.0, 0.0, 1.0, 0.0, 1.0, 1.0, 0.0, 1.0, 0.0, 0.0, 0.0, 0.0, 0.0, 0.0, 0.0, 0.0])
me_cubo_001.materials.append(mat_madera)
me_cubo_001.use_remesh_preserve_volume = False
me_cubo_001.use_remesh_preserve_attributes = False
me_cubo_001.use_mirror_vertex_groups = False
me_cubo_001.update()
me_cilindro_006 = bpy.data.meshes.new('Cilindro.006')
me_cilindro_006.from_pydata([(0.0, 0.002, -0.025), (0.0, 0.002, 0.025), (0.0003902, 0.001962, -0.025), (0.0003902, 0.001962, 0.025), (0.0007654, 0.001848, -0.025), (0.0007654, 0.001848, 0.025), (0.001111, 0.001663, -0.025), (0.001111, 0.001663, 0.025), (0.001414, 0.001414, -0.025), (0.001414, 0.001414, 0.025), (0.001663, 0.001111, -0.025), (0.001663, 0.001111, 0.025), (0.001848, 0.0007654, -0.025), (0.001848, 0.0007654, 0.025), (0.001962, 0.0003902, -0.025), (0.001962, 0.0003902, 0.025), (0.002, 1.51e-10, -0.025), (0.002, 1.51e-10, 0.025), (0.001962, -0.0003902, -0.025), (0.001962, -0.0003902, 0.025), (0.001848, -0.0007654, -0.025), (0.001848, -0.0007654, 0.025), (0.001663, -0.001111, -0.025), (0.001663, -0.001111, 0.025), (0.001414, -0.001414, -0.025), (0.001414, -0.001414, 0.025), (0.001111, -0.001663, -0.025), (0.001111, -0.001663, 0.025), (0.0007654, -0.001848, -0.025), (0.0007654, -0.001848, 0.025), (0.0003902, -0.001962, -0.025), (0.0003902, -0.001962, 0.025), (-6.517e-10, -0.002, -0.025), (-6.517e-10, -0.002, 0.025), (-0.0003902, -0.001962, -0.025), (-0.0003902, -0.001962, 0.025), (-0.0007654, -0.001848, -0.025), (-0.0007654, -0.001848, 0.025), (-0.001111, -0.001663, -0.025), (-0.001111, -0.001663, 0.025), (-0.001414, -0.001414, -0.025), (-0.001414, -0.001414, 0.025), (-0.001663, -0.001111, -0.025), (-0.001663, -0.001111, 0.025), (-0.001848, -0.0007654, -0.025), (-0.001848, -0.0007654, 0.025), (-0.001962, -0.0003902, -0.025), (-0.001962, -0.0003902, 0.025), (-0.002, 1.931e-09, -0.025), (-0.002, 1.931e-09, 0.025), (-0.001962, 0.0003902, -0.025), (-0.001962, 0.0003902, 0.025), (-0.001848, 0.0007654, -0.025), (-0.001848, 0.0007654, 0.025), (-0.001663, 0.001111, -0.025), (-0.001663, 0.001111, 0.025), (-0.001414, 0.001414, -0.025), (-0.001414, 0.001414, 0.025), (-0.001111, 0.001663, -0.025), (-0.001111, 0.001663, 0.025), (-0.0007654, 0.001848, -0.025), (-0.0007654, 0.001848, 0.025), (-0.0003902, 0.001962, -0.025), (-0.0003902, 0.001962, 0.025)], [], [(0, 1, 3, 2), (2, 3, 5, 4), (4, 5, 7, 6), (6, 7, 9, 8), (8, 9, 11, 10), (10, 11, 13, 12), (12, 13, 15, 14), (14, 15, 17, 16), (16, 17, 19, 18), (18, 19, 21, 20), (20, 21, 23, 22), (22, 23, 25, 24), (24, 25, 27, 26), (26, 27, 29, 28), (28, 29, 31, 30), (30, 31, 33, 32), (32, 33, 35, 34), (34, 35, 37, 36), (36, 37, 39, 38), (38, 39, 41, 40), (40, 41, 43, 42), (42, 43, 45, 44), (44, 45, 47, 46), (46, 47, 49, 48), (48, 49, 51, 50), (50, 51, 53, 52), (52, 53, 55, 54), (54, 55, 57, 56), (56, 57, 59, 58), (58, 59, 61, 60), (3, 1, 63, 61, 59, 57, 55, 53, 51, 49, 47, 45, 43, 41, 39, 37, 35, 33, 31, 29, 27, 25, 23, 21, 19, 17, 15, 13, 11, 9, 7, 5), (62, 63, 1, 0), (60, 61, 63, 62), (0, 2, 4, 6, 8, 10, 12, 14, 16, 18, 20, 22, 24, 26, 28, 30, 32, 34, 36, 38, 40, 42, 44, 46, 48, 50, 52, 54, 56, 58, 60, 62)])
me_cilindro_006.use_remesh_preserve_volume = False
me_cilindro_006.use_remesh_preserve_attributes = False
me_cilindro_006.use_mirror_vertex_groups = False
me_cilindro_006.update()
me_cilindro_005 = bpy.data.meshes.new('Cilindro.005')
me_cilindro_005.from_pydata([(0.0, 0.002, -0.025), (0.0, 0.002, 0.025), (0.0003902, 0.001962, -0.025), (0.0003902, 0.001962, 0.025), (0.0007654, 0.001848, -0.025), (0.0007654, 0.001848, 0.025), (0.001111, 0.001663, -0.025), (0.001111, 0.001663, 0.025), (0.001414, 0.001414, -0.025), (0.001414, 0.001414, 0.025), (0.001663, 0.001111, -0.025), (0.001663, 0.001111, 0.025), (0.001848, 0.0007654, -0.025), (0.001848, 0.0007654, 0.025), (0.001962, 0.0003902, -0.025), (0.001962, 0.0003902, 0.025), (0.002, 1.51e-10, -0.025), (0.002, 1.51e-10, 0.025), (0.001962, -0.0003902, -0.025), (0.001962, -0.0003902, 0.025), (0.001848, -0.0007654, -0.025), (0.001848, -0.0007654, 0.025), (0.001663, -0.001111, -0.025), (0.001663, -0.001111, 0.025), (0.001414, -0.001414, -0.025), (0.001414, -0.001414, 0.025), (0.001111, -0.001663, -0.025), (0.001111, -0.001663, 0.025), (0.0007654, -0.001848, -0.025), (0.0007654, -0.001848, 0.025), (0.0003902, -0.001962, -0.025), (0.0003902, -0.001962, 0.025), (-6.517e-10, -0.002, -0.025), (-6.517e-10, -0.002, 0.025), (-0.0003902, -0.001962, -0.025), (-0.0003902, -0.001962, 0.025), (-0.0007654, -0.001848, -0.025), (-0.0007654, -0.001848, 0.025), (-0.001111, -0.001663, -0.025), (-0.001111, -0.001663, 0.025), (-0.001414, -0.001414, -0.025), (-0.001414, -0.001414, 0.025), (-0.001663, -0.001111, -0.025), (-0.001663, -0.001111, 0.025), (-0.001848, -0.0007654, -0.025), (-0.001848, -0.0007654, 0.025), (-0.001962, -0.0003902, -0.025), (-0.001962, -0.0003902, 0.025), (-0.002, 1.931e-09, -0.025), (-0.002, 1.931e-09, 0.025), (-0.001962, 0.0003902, -0.025), (-0.001962, 0.0003902, 0.025), (-0.001848, 0.0007654, -0.025), (-0.001848, 0.0007654, 0.025), (-0.001663, 0.001111, -0.025), (-0.001663, 0.001111, 0.025), (-0.001414, 0.001414, -0.025), (-0.001414, 0.001414, 0.025), (-0.001111, 0.001663, -0.025), (-0.001111, 0.001663, 0.025), (-0.0007654, 0.001848, -0.025), (-0.0007654, 0.001848, 0.025), (-0.0003902, 0.001962, -0.025), (-0.0003902, 0.001962, 0.025)], [], [(0, 1, 3, 2), (2, 3, 5, 4), (4, 5, 7, 6), (6, 7, 9, 8), (8, 9, 11, 10), (10, 11, 13, 12), (12, 13, 15, 14), (14, 15, 17, 16), (16, 17, 19, 18), (18, 19, 21, 20), (20, 21, 23, 22), (22, 23, 25, 24), (24, 25, 27, 26), (26, 27, 29, 28), (28, 29, 31, 30), (30, 31, 33, 32), (32, 33, 35, 34), (34, 35, 37, 36), (36, 37, 39, 38), (38, 39, 41, 40), (40, 41, 43, 42), (42, 43, 45, 44), (44, 45, 47, 46), (46, 47, 49, 48), (48, 49, 51, 50), (50, 51, 53, 52), (52, 53, 55, 54), (54, 55, 57, 56), (56, 57, 59, 58), (58, 59, 61, 60), (3, 1, 63, 61, 59, 57, 55, 53, 51, 49, 47, 45, 43, 41, 39, 37, 35, 33, 31, 29, 27, 25, 23, 21, 19, 17, 15, 13, 11, 9, 7, 5), (62, 63, 1, 0), (60, 61, 63, 62), (0, 2, 4, 6, 8, 10, 12, 14, 16, 18, 20, 22, 24, 26, 28, 30, 32, 34, 36, 38, 40, 42, 44, 46, 48, 50, 52, 54, 56, 58, 60, 62)])
me_cilindro_005.use_remesh_preserve_volume = False
me_cilindro_005.use_remesh_preserve_attributes = False
me_cilindro_005.use_mirror_vertex_groups = False
me_cilindro_005.update()
me_cilindro_004 = bpy.data.meshes.new('Cilindro.004')
me_cilindro_004.from_pydata([(0.0, 0.002, -0.025), (0.0, 0.002, 0.025), (0.0003902, 0.001962, -0.025), (0.0003902, 0.001962, 0.025), (0.0007654, 0.001848, -0.025), (0.0007654, 0.001848, 0.025), (0.001111, 0.001663, -0.025), (0.001111, 0.001663, 0.025), (0.001414, 0.001414, -0.025), (0.001414, 0.001414, 0.025), (0.001663, 0.001111, -0.025), (0.001663, 0.001111, 0.025), (0.001848, 0.0007654, -0.025), (0.001848, 0.0007654, 0.025), (0.001962, 0.0003902, -0.025), (0.001962, 0.0003902, 0.025), (0.002, 1.51e-10, -0.025), (0.002, 1.51e-10, 0.025), (0.001962, -0.0003902, -0.025), (0.001962, -0.0003902, 0.025), (0.001848, -0.0007654, -0.025), (0.001848, -0.0007654, 0.025), (0.001663, -0.001111, -0.025), (0.001663, -0.001111, 0.025), (0.001414, -0.001414, -0.025), (0.001414, -0.001414, 0.025), (0.001111, -0.001663, -0.025), (0.001111, -0.001663, 0.025), (0.0007654, -0.001848, -0.025), (0.0007654, -0.001848, 0.025), (0.0003902, -0.001962, -0.025), (0.0003902, -0.001962, 0.025), (-6.517e-10, -0.002, -0.025), (-6.517e-10, -0.002, 0.025), (-0.0003902, -0.001962, -0.025), (-0.0003902, -0.001962, 0.025), (-0.0007654, -0.001848, -0.025), (-0.0007654, -0.001848, 0.025), (-0.001111, -0.001663, -0.025), (-0.001111, -0.001663, 0.025), (-0.001414, -0.001414, -0.025), (-0.001414, -0.001414, 0.025), (-0.001663, -0.001111, -0.025), (-0.001663, -0.001111, 0.025), (-0.001848, -0.0007654, -0.025), (-0.001848, -0.0007654, 0.025), (-0.001962, -0.0003902, -0.025), (-0.001962, -0.0003902, 0.025), (-0.002, 1.931e-09, -0.025), (-0.002, 1.931e-09, 0.025), (-0.001962, 0.0003902, -0.025), (-0.001962, 0.0003902, 0.025), (-0.001848, 0.0007654, -0.025), (-0.001848, 0.0007654, 0.025), (-0.001663, 0.001111, -0.025), (-0.001663, 0.001111, 0.025), (-0.001414, 0.001414, -0.025), (-0.001414, 0.001414, 0.025), (-0.001111, 0.001663, -0.025), (-0.001111, 0.001663, 0.025), (-0.0007654, 0.001848, -0.025), (-0.0007654, 0.001848, 0.025), (-0.0003902, 0.001962, -0.025), (-0.0003902, 0.001962, 0.025)], [], [(0, 1, 3, 2), (2, 3, 5, 4), (4, 5, 7, 6), (6, 7, 9, 8), (8, 9, 11, 10), (10, 11, 13, 12), (12, 13, 15, 14), (14, 15, 17, 16), (16, 17, 19, 18), (18, 19, 21, 20), (20, 21, 23, 22), (22, 23, 25, 24), (24, 25, 27, 26), (26, 27, 29, 28), (28, 29, 31, 30), (30, 31, 33, 32), (32, 33, 35, 34), (34, 35, 37, 36), (36, 37, 39, 38), (38, 39, 41, 40), (40, 41, 43, 42), (42, 43, 45, 44), (44, 45, 47, 46), (46, 47, 49, 48), (48, 49, 51, 50), (50, 51, 53, 52), (52, 53, 55, 54), (54, 55, 57, 56), (56, 57, 59, 58), (58, 59, 61, 60), (3, 1, 63, 61, 59, 57, 55, 53, 51, 49, 47, 45, 43, 41, 39, 37, 35, 33, 31, 29, 27, 25, 23, 21, 19, 17, 15, 13, 11, 9, 7, 5), (62, 63, 1, 0), (60, 61, 63, 62), (0, 2, 4, 6, 8, 10, 12, 14, 16, 18, 20, 22, 24, 26, 28, 30, 32, 34, 36, 38, 40, 42, 44, 46, 48, 50, 52, 54, 56, 58, 60, 62)])
me_cilindro_004.use_remesh_preserve_volume = False
me_cilindro_004.use_remesh_preserve_attributes = False
me_cilindro_004.use_mirror_vertex_groups = False
me_cilindro_004.update()
me_cubo_002 = bpy.data.meshes.new('Cubo.002')
me_cubo_002.from_pydata([(-0.005, -0.005, -0.05), (-0.005, -0.005, 0.05), (-0.005, 0.005, -0.05), (-0.005, 0.005, 0.05), (0.005, -0.005, -0.05), (0.005, -0.005, 0.05), (0.005, 0.005, -0.05), (0.005, 0.005, 0.05)], [], [(1, 3, 2, 0), (3, 7, 6, 2), (7, 5, 4, 6), (5, 1, 0, 4), (0, 2, 6, 4), (5, 7, 3, 1)])
me_cubo_002.use_remesh_preserve_volume = False
me_cubo_002.use_remesh_preserve_attributes = False
me_cubo_002.use_mirror_vertex_groups = False
me_cubo_002.update()

# ---- objects
ob_cilindro_003 = bpy.data.objects.new('Cilindro.003', me_cilindro_003)
ob_cilindro_002 = bpy.data.objects.new('Cilindro.002', me_cilindro_002)
ob_cubo_005 = bpy.data.objects.new('Cubo.005', me_cubo_006)
ob_c_rculo = bpy.data.objects.new('Círculo', me_c_rculo_002)
ob_cilindro = bpy.data.objects.new('Cilindro', me_cilindro)
ob_cubo = bpy.data.objects.new('Cubo', me_cubo)
ob_cubo_002 = bpy.data.objects.new('Cubo.002', me_cubo_003)
ob_cilindro_001 = bpy.data.objects.new('Cilindro.001', me_cilindro_001)
ob_cubo_004 = bpy.data.objects.new('Cubo.004', me_cubo_005)
ob_camera = bpy.data.objects.new('Camera', cam_camera)
ob_hemi = bpy.data.objects.new('Hemi', light_hemi)
ob_cubo_001 = bpy.data.objects.new('Cubo.001', me_cubo_001)
ob_cilindro_006 = bpy.data.objects.new('Cilindro.006', me_cilindro_006)
ob_cilindro_005 = bpy.data.objects.new('Cilindro.005', me_cilindro_005)
ob_cilindro_004 = bpy.data.objects.new('Cilindro.004', me_cilindro_004)
ob_cubo_003 = bpy.data.objects.new('Cubo.003', me_cubo_002)

# ---- transforms, parenting, visibility, modifiers, constraints
ob_cilindro_003.location = (-0.004522, -0.02977, 0.01573)
ob_cilindro_003.scale = (0.9297, 1.041, 1.0)
ob_cilindro_003.lineart.crease_threshold = 0.0
ob_cilindro_002.location = (-0.006489, 0.02925, 0.04324)
ob_cilindro_002.scale = (0.7254, 1.0, 1.0)
ob_cilindro_002.lineart.crease_threshold = 0.0
_m = ob_cilindro_002.modifiers.new('Reflexión', 'MIRROR')
_m.use_axis = (False, True, False)
ob_cubo_005.location = (-0.0235, 0.02546, 0.044)
ob_cubo_005.lineart.crease_threshold = 0.0
_m = ob_cubo_005.modifiers.new('Subsurf', 'SUBSURF')
_m.uv_smooth = 'PRESERVE_CORNERS'
_m.quality = 2
_m.levels = 2
_m.show_only_control_edges = False
_m = ob_cubo_005.modifiers.new('Reflexión', 'MIRROR')
_m.mirror_object = ob_cilindro_002
ob_c_rculo.location = (-0.01104, 0.0772, 0.00763)
ob_c_rculo.rotation_euler = (1.171, 0.1311, 0.7546)
ob_c_rculo.scale = (0.002197, 0.002197, 0.002197)
ob_c_rculo.lineart.crease_threshold = 0.0
_m = ob_c_rculo.modifiers.new('Enroscar', 'SCREW')
_m.iterations = 9
_m.axis = 'Y'
_m.screw_offset = 1.0
_m.merge_threshold = 0.0
ob_cilindro.location = (-0.00825, 0.06958, 0.006039)
ob_cilindro.scale = (0.0075, 0.0075, 0.0075)
ob_cilindro.lineart.crease_threshold = 0.0
ob_cubo.location = (-0.006541, 0.03588, 0.008217)
ob_cubo.scale = (0.779, 0.7346, 1.087)
ob_cubo.lineart.crease_threshold = 0.0
_m = ob_cubo.modifiers.new('Subsurf', 'SUBSURF')
_m.uv_smooth = 'PRESERVE_CORNERS'
_m.levels = 3
_m.render_levels = 3
_m.show_only_control_edges = False
_m = ob_cubo.modifiers.new('Booleana', 'BOOLEAN')
_m.object = ob_cilindro
_m.solver = 'FAST'
ob_cubo_002.location = (0.03051, 0.02793, 0.02783)
ob_cubo_002.rotation_euler = (0.0, -0.0, 0.1427)
ob_cubo_002.scale = (1.0, 2.0, 0.5)
ob_cubo_002.lineart.crease_threshold = 0.0
_m = ob_cubo_002.modifiers.new('Reflexión', 'MIRROR')
_m.mirror_object = ob_cubo
ob_cilindro_001.location = (0.0, 0.0, 0.0)
ob_cilindro_001.lineart.crease_threshold = 0.0
ob_cubo_004.location = (0.0, 0.0, 0.002398)
ob_cubo_004.lineart.crease_threshold = 0.0
_m = ob_cubo_004.modifiers.new('Subsurf', 'SUBSURF')
_m.uv_smooth = 'PRESERVE_CORNERS'
_m.quality = 2
_m.levels = 2
_m.show_only_control_edges = False
_m = ob_cubo_004.modifiers.new('Reflexión', 'MIRROR')
_m.mirror_object = ob_cilindro_001
ob_camera.location = (-0.002124, -0.3884, 0.1566)
ob_camera.rotation_euler = (1.229, -1.231e-06, 0.0)
ob_camera.lineart.crease_threshold = 0.0
ob_hemi.location = (0.02985, 0.01577, 0.6408)
ob_hemi.lineart.crease_threshold = 0.0
ob_cubo_001.location = (7.545e-10, 0.004997, 0.005277)
ob_cubo_001.rotation_euler = (1.571, -0.0, 3.142)
ob_cubo_001.scale = (0.075, 0.005, 0.1075)
ob_cubo_001.lineart.crease_threshold = 0.0
_m = ob_cubo_001.modifiers.new('Subsurf', 'SUBSURF')
_m.uv_smooth = 'PRESERVE_CORNERS'
_m.levels = 3
_m.render_levels = 3
_m.show_only_control_edges = False
ob_cilindro_006.location = (0.03037, 0.02676, 0.04915)
ob_cilindro_006.rotation_euler = (1.571, 0.7103, 1.571)
ob_cilindro_006.scale = (1.336, 0.7241, 0.3396)
ob_cilindro_006.lineart.crease_threshold = 0.0
_m = ob_cilindro_006.modifiers.new('Repetir', 'ARRAY')
_m.count = 4
_m.constant_offset_displace = (0.0, 0.0, 0.0)
_m.relative_offset_displace = (1.2, -2.8, 0.0)
ob_cilindro_005.location = (0.0307, 0.02907, 0.04782)
ob_cilindro_005.rotation_euler = (-0.0, 1.571, 0.0)
ob_cilindro_005.scale = (1.0, 1.0, 0.4839)
ob_cilindro_005.lineart.crease_threshold = 0.0
_m = ob_cilindro_005.modifiers.new('Repetir', 'ARRAY')
_m.count = 4
_m.constant_offset_displace = (0.0, 0.0, 0.0)
_m.relative_offset_displace = (2.5, 0.0, 0.0)
_m = ob_cilindro_005.modifiers.new('Repetir.001', 'ARRAY')
_m.constant_offset_displace = (0.0, 0.0, 0.0)
_m.relative_offset_displace = (0.15, 1.5, 0.0)
ob_cilindro_004.location = (0.03056, 0.0235, 0.03499)
ob_cilindro_004.scale = (4.255, 1.0, 0.8)
ob_cilindro_004.lineart.crease_threshold = 0.0
ob_cubo_003.location = (0.03051, 0.02793, 0.02783)
ob_cubo_003.scale = (1.0, 2.0, 0.5)
ob_cubo_003.lineart.crease_threshold = 0.0
_m = ob_cubo_003.modifiers.new('Booleana', 'BOOLEAN')
_m.object = ob_cilindro_004
_m.solver = 'FAST'
_m = ob_cubo_003.modifiers.new('Booleana.001', 'BOOLEAN')
_m.object = ob_cilindro_005
_m.solver = 'FAST'
_m = ob_cubo_003.modifiers.new('Booleana.002', 'BOOLEAN')
_m.object = ob_cilindro_006
_m.solver = 'FAST'

# ---- collection membership
col_collection_1.objects.link(ob_cilindro_003)
col_collection_1.objects.link(ob_cilindro_002)
col_collection_1.objects.link(ob_cubo_005)
col_collection_1.objects.link(ob_c_rculo)
col_collection_1.objects.link(ob_cilindro)
col_collection_1.objects.link(ob_cubo)
col_collection_1.objects.link(ob_cubo_002)
col_collection_2.objects.link(ob_cilindro_001)
col_collection_2.objects.link(ob_cubo_004)
col_collection_11.objects.link(ob_camera)
col_collection_11.objects.link(ob_hemi)
col_collection_11.objects.link(ob_cubo_001)
col_collection_12.objects.link(ob_cilindro_006)
col_collection_12.objects.link(ob_cilindro_005)
col_collection_12.objects.link(ob_cilindro_004)
col_collection_12.objects.link(ob_cubo_003)

# ---- scene / render settings (as saved in the file)
scene.camera = ob_camera
scene.frame_start = 1; scene.frame_end = 250; scene.frame_set(3)
scene.render.engine = 'BLENDER_EEVEE_NEXT'
scene.render.dither_intensity = 0.0
scene.render.film_transparent = True
scene.cycles.use_denoising = False
scene.cycles.samples = 10
scene.cycles.sampling_pattern = 'TABULATED_SOBOL'
scene.cycles.light_sampling_threshold = 0.0
scene.cycles.use_adaptive_sampling = False
scene.cycles.use_light_tree = False
scene.cycles.blur_glossy = 0.0
scene.cycles.pixel_filter_type = 'GAUSSIAN'
scene.cycles.sample_clamp_indirect = 0.0
scene.view_settings.view_transform = 'Standard'
bpy.context.view_layer.update()

